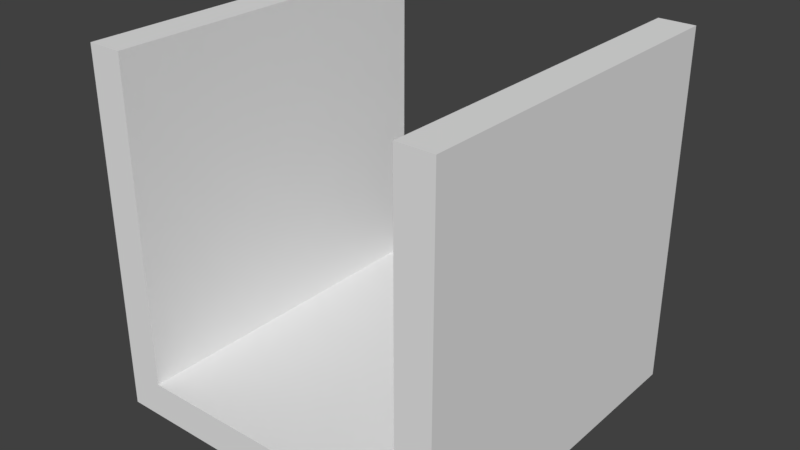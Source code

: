 # Source: corridor.blend  (saved by Blender 2.79.0; exported with 4.5.12 LTS)
import bpy
from mathutils import Matrix  # noqa: F401  (used for matrix-valued properties, if any)

bpy.ops.wm.read_factory_settings(use_empty=True)
scene = bpy.context.scene
scene.name = 'Scene'

# ---- collections
col_collection_1 = bpy.data.collections.new('Collection 1'); scene.collection.children.link(col_collection_1)

# ---- materials (node trees are filled in below, after node groups)
mat_material = bpy.data.materials.new('Material')
mat_material.alpha_threshold = 0.0
mat_material.use_transparent_shadow = False
mat_material.roughness = 0.5
mat_material.line_color = (0.0, 0.0, 0.0, 1.0)

# ---- material node trees

# ---- world
world_world = bpy.data.worlds.new('World'); scene.world = world_world
world_world.color = (0.05088, 0.05088, 0.05088)
world_world.use_sun_shadow = False
world_world.sun_shadow_jitter_overblur = 0.0
world_world.cycles.sampling_method = 'MANUAL'

# ---- meshes
me_cube = bpy.data.meshes.new('Cube')
me_cube.from_pydata([(1.0, 1.0, -1.0), (1.0, -1.0, -1.0), (-1.0, -1.0, -1.0), (-1.0, 1.0, -1.0), (1.0, 1.0, 1.0), (1.0, -1.0, 1.0), (-1.0, -1.0, 1.0), (-1.0, 1.0, 1.0), (0.8, -1.0, 1.0), (-0.8, -1.0, 1.0), (-0.8, -1.0, -0.8), (0.8, -1.0, -0.8), (0.8, 1.0, 1.0), (-0.8, 1.0, 1.0), (0.8, 1.0, -0.8), (-0.8, 1.0, -0.8)], [], [(0, 1, 2, 3), (0, 4, 5, 1), (2, 6, 7, 3), (15, 3, 7, 13), (15, 14, 0, 3), (12, 4, 0, 14), (8, 5, 4, 12), (11, 1, 5, 8), (10, 2, 1, 11), (9, 6, 2, 10), (7, 6, 9, 13), (15, 13, 9, 10), (14, 11, 8, 12), (14, 15, 10, 11)])
_uv = me_cube.uv_layers.new(name='UVMap')
_uv.uv.foreach_set('vector', [0.2895, 0.5525, 0.0264, 0.5525, 0.0264, 0.2895, 0.2895, 0.2895, 0.2895, 0.5525, 0.2895, 0.8156, 0.0264, 0.8156, 0.0264, 0.5525, 0.0264, 0.2895, 0.0264, 0.0264, 0.2895, 0.0264, 0.2895, 0.2895, 0.3158, 0.2632, 0.2895, 0.2895, 0.2895, 0.0264, 0.3158, 0.0264, 0.3158, 0.3158, 0.3158, 0.5262, 0.2895, 0.5525, 0.2895, 0.2895, 0.3158, 0.8156, 0.2895, 0.8156, 0.2895, 0.5525, 0.3158, 0.5788, 0.0264, 0.8419, 0.0264, 0.8156, 0.2895, 0.8156, 0.2895, 0.8419, 9.402e-05, 0.5788, 0.0264, 0.5525, 0.0264, 0.8156, 9.414e-05, 0.8156, 9.399e-05, 0.3158, 0.0264, 0.2895, 0.0264, 0.5525, 9.402e-05, 0.5262, 9.402e-05, 0.0264, 0.0264, 0.0264, 0.0264, 0.2895, 9.397e-05, 0.2632, 0.2895, 0.0264, 0.0264, 0.0264, 0.0264, 9.397e-05, 0.2895, 9.411e-05, 0.7632, 9.401e-05, 0.9999, 9.404e-05, 0.9999, 0.2632, 0.7632, 0.2632, 0.5527, 9.398e-05, 0.5527, 0.2632, 0.316, 0.2632, 0.316, 9.397e-05, 0.5527, 9.398e-05, 0.7632, 9.401e-05, 0.7632, 0.2632, 0.5527, 0.2632])
me_cube.materials.append(mat_material)
me_cube.use_remesh_preserve_volume = False
me_cube.use_remesh_preserve_attributes = False
me_cube.use_mirror_vertex_groups = False
me_cube.update()

# ---- objects
ob_cube = bpy.data.objects.new('Cube', me_cube)

# ---- transforms, parenting, visibility, modifiers, constraints
ob_cube.location = (0.0, 0.0, 0.0)
ob_cube.lock_rotations_4d = False
ob_cube.empty_display_type = 'ARROWS'
ob_cube.lineart.crease_threshold = 0.0

# ---- collection membership
col_collection_1.objects.link(ob_cube)

# ---- scene / render settings (as saved in the file)
scene.frame_start = 1; scene.frame_end = 250; scene.frame_set(1)
scene.render.engine = 'BLENDER_EEVEE_NEXT'
scene.render.resolution_percentage = 50
scene.render.dither_intensity = 0.0
scene.cycles.use_denoising = False
scene.cycles.samples = 128
scene.cycles.sampling_pattern = 'TABULATED_SOBOL'
scene.cycles.use_adaptive_sampling = False
scene.cycles.use_light_tree = False
scene.cycles.blur_glossy = 0.0
scene.cycles.sample_clamp_indirect = 0.0
scene.view_settings.view_transform = 'Standard'
bpy.context.view_layer.update()

# ---- added for rendering (the .blend has no active camera and no usable light): camera, sun
cam_auto = bpy.data.cameras.new('AutoCamera')
cam_auto.lens = 50.0
cam_auto.sensor_width = 36.0
cam_auto.clip_end = 1000.0
ob_auto_camera = bpy.data.objects.new('AutoCamera', cam_auto)
scene.collection.objects.link(ob_auto_camera)
ob_auto_camera.location = (3.20507, -3.84609, 2.56406)
ob_auto_camera.rotation_euler = (1.09748, -7.21219e-08, 0.694738)
scene.camera = ob_auto_camera
light_auto_sun = bpy.data.lights.new('AutoSun', 'SUN')
light_auto_sun.energy = 3.0
light_auto_sun.angle = 0.0523599
ob_auto_sun = bpy.data.objects.new('AutoSun', light_auto_sun)
scene.collection.objects.link(ob_auto_sun)
ob_auto_sun.rotation_euler = (0.872665, 0.174533, 0.523599)
bpy.context.view_layer.update()
